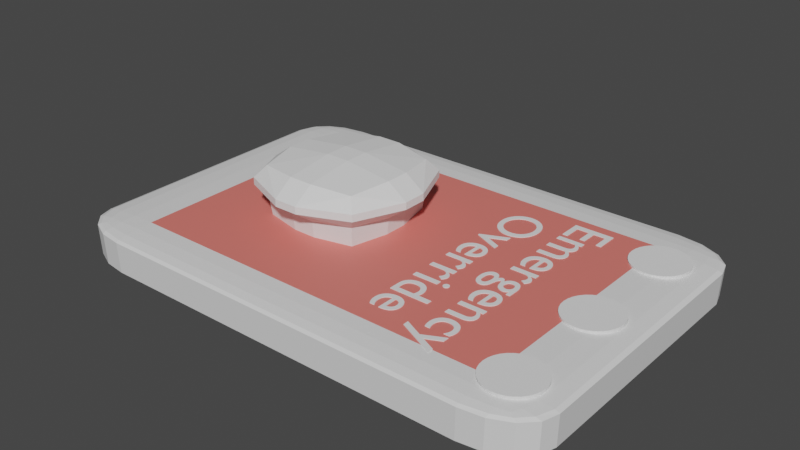 # Source: ButtonThing.blend  (saved by Blender 3.5.10; exported with 4.5.12 LTS)
import bpy
from mathutils import Matrix  # noqa: F401  (used for matrix-valued properties, if any)

bpy.ops.wm.read_factory_settings(use_empty=True)
scene = bpy.context.scene
scene.name = 'Scene'

# ---- collections
col_collection = bpy.data.collections.new('Collection'); scene.collection.children.link(col_collection)

# ---- materials (node trees are filled in below, after node groups)
mat_material_001 = bpy.data.materials.new('Material.001')
mat_material_001.use_transparent_shadow = False
mat_material_002 = bpy.data.materials.new('Material.002')
mat_material_002.use_transparent_shadow = False

# ---- material node trees
mat_material_001.use_nodes = True; mat_material_001.node_tree.nodes.clear()
_N = mat_material_001.node_tree.nodes; _L = mat_material_001.node_tree.links
n0 = _N.new('ShaderNodeBsdfPrincipled'); n0.name = 'Principled BSDF'; n0.location = (10, 300)
n0.distribution = 'GGX'
n0.subsurface_method = 'RANDOM_WALK_SKIN'
n0.inputs[3].default_value = 1.45
n0.inputs[27].default_value = (0.0, 0.0, 0.0, 1.0)
n0.inputs[28].default_value = 1.0
n1 = _N.new('ShaderNodeOutputMaterial'); n1.name = 'Material Output'; n1.location = (300, 300)
_L.new(n0.outputs[0], n1.inputs[0])
n1.is_active_output = True
mat_material_002.use_nodes = True; mat_material_002.node_tree.nodes.clear()
_N = mat_material_002.node_tree.nodes; _L = mat_material_002.node_tree.links
n0 = _N.new('ShaderNodeBsdfPrincipled'); n0.name = 'Principled BSDF'; n0.location = (10, 300)
n0.distribution = 'GGX'
n0.subsurface_method = 'RANDOM_WALK_SKIN'
n0.inputs[0].default_value = (0.8, 0.1859, 0.1577, 1.0)
n0.inputs[3].default_value = 1.45
n0.inputs[27].default_value = (0.0, 0.0, 0.0, 1.0)
n0.inputs[28].default_value = 1.0
n1 = _N.new('ShaderNodeOutputMaterial'); n1.name = 'Material Output'; n1.location = (300, 300)
_L.new(n0.outputs[0], n1.inputs[0])
n1.is_active_output = True

# ---- world
world_world = bpy.data.worlds.new('World'); scene.world = world_world
world_world.use_nodes = True; world_world.node_tree.nodes.clear()
_N = world_world.node_tree.nodes; _L = world_world.node_tree.links
n0 = _N.new('ShaderNodeOutputWorld'); n0.name = 'World Output'; n0.location = (300, 300)
n1 = _N.new('ShaderNodeBackground'); n1.name = 'Background'; n1.location = (10, 300)
n1.inputs[0].default_value = (0.05088, 0.05088, 0.05088, 1.0)
_L.new(n1.outputs[0], n0.inputs[0])
n0.is_active_output = True
world_world.color = (0.05088, 0.05088, 0.05088)
world_world.use_sun_shadow = False
world_world.sun_shadow_jitter_overblur = 0.0

# ---- meshes
me_cube_001 = bpy.data.meshes.new('Cube.001')
me_cube_001.from_pydata([(-0.15, -1.0, -0.15), (-1.0, -0.15, -0.15), (-0.15, -0.751, -0.751), (-0.6407, -0.6407, -0.6407), (-0.751, -0.751, -0.15), (-0.751, -0.15, -0.751), (-0.15, -1.0, 0.15), (-0.15, -0.15, 1.0), (-1.0, -0.15, 0.15), (-0.15, -0.751, 0.751), (-0.6407, -0.6407, 0.6407), (-0.751, -0.15, 0.751), (-0.751, -0.751, 0.15), (-1.0, 0.15, -0.15), (-0.15, 1.0, -0.15), (-0.751, 0.15, -0.751), (-0.6407, 0.6407, -0.6407), (-0.751, 0.751, -0.15), (-0.15, 0.751, -0.751), (-0.15, 0.15, 1.0), (-0.15, 1.0, 0.15), (-1.0, 0.15, 0.15), (-0.15, 0.751, 0.751), (-0.6407, 0.6407, 0.6407), (-0.751, 0.751, 0.15), (-0.751, 0.15, 0.751), (1.0, -0.15, -0.15), (0.15, -1.0, -0.15), (0.751, -0.15, -0.751), (0.6407, -0.6407, -0.6407), (0.751, -0.751, -0.15), (0.15, -0.751, -0.751), (0.15, -0.15, 1.0), (0.15, -1.0, 0.15), (1.0, -0.15, 0.15), (0.15, -0.751, 0.751), (0.6407, -0.6407, 0.6407), (0.751, -0.751, 0.15), (0.751, -0.15, 0.751), (0.15, 1.0, -0.15), (1.0, 0.15, -0.15), (0.15, 0.751, -0.751), (0.6407, 0.6407, -0.6407), (0.751, 0.751, -0.15), (0.751, 0.15, -0.751), (0.15, 0.15, 1.0), (1.0, 0.15, 0.15), (0.15, 1.0, 0.15), (0.751, 0.15, 0.751), (0.6407, 0.6407, 0.6407), (0.751, 0.751, 0.15), (0.15, 0.751, 0.751), (-0.7005, -0.1399, -2.099), (-0.1399, -0.7005, -2.099), (-0.5976, -0.5976, -1.996), (-0.1399, 0.7005, -2.099), (-0.7005, 0.1399, -2.099), (-0.5976, 0.5976, -1.996), (0.1399, -0.7005, -2.099), (0.7005, -0.1399, -2.099), (0.5976, -0.5976, -1.996), (0.7005, 0.1399, -2.099), (0.1399, 0.7005, -2.099), (0.5976, 0.5976, -1.996)], [], [(27, 33, 6, 0), (40, 46, 34, 26), (45, 19, 7, 32), (1, 8, 21, 13), (14, 20, 47, 39), (18, 41, 62, 55), (0, 4, 3, 2), (1, 5, 3, 4), (6, 9, 10, 12), (7, 11, 10, 9), (8, 12, 10, 11), (15, 16, 57, 56), (13, 17, 16, 15), (14, 18, 16, 17), (19, 22, 23, 25), (20, 24, 23, 22), (21, 25, 23, 24), (3, 5, 52, 54), (26, 30, 29, 28), (27, 31, 29, 30), (32, 35, 36, 38), (33, 37, 36, 35), (34, 38, 36, 37), (42, 44, 61, 63), (39, 43, 42, 41), (40, 44, 42, 43), (45, 48, 49, 51), (46, 50, 49, 48), (47, 51, 49, 50), (44, 28, 59, 61), (15, 5, 1, 13), (0, 6, 12, 4), (4, 12, 8, 1), (7, 19, 25, 11), (11, 25, 21, 8), (20, 14, 17, 24), (24, 17, 13, 21), (2, 3, 54, 53), (41, 18, 14, 39), (19, 45, 51, 22), (22, 51, 47, 20), (46, 40, 43, 50), (50, 43, 39, 47), (29, 31, 58, 60), (28, 44, 40, 26), (45, 32, 38, 48), (48, 38, 34, 46), (33, 27, 30, 37), (37, 30, 26, 34), (5, 15, 56, 52), (2, 31, 27, 0), (32, 7, 9, 35), (35, 9, 6, 33), (41, 42, 63, 62), (59, 60, 58, 53, 54, 52, 56, 57, 55, 62, 63, 61), (16, 18, 55, 57), (28, 29, 60, 59), (31, 2, 53, 58)])
_uv = me_cube_001.uv_layers.new(name='UVMap')
_uv.uv.foreach_set('vector', [0.4812, 0.8562, 0.5188, 0.8562, 0.5187, 0.8937, 0.4812, 0.8937, 0.4812, 0.6062, 0.5188, 0.6062, 0.5187, 0.6437, 0.4812, 0.6437, 0.7312, 0.6062, 0.7687, 0.6062, 0.7687, 0.6437, 0.7312, 0.6437, 0.4812, 0.1062, 0.5188, 0.1062, 0.5187, 0.1438, 0.4812, 0.1438, 0.4812, 0.3562, 0.5188, 0.3562, 0.5187, 0.3938, 0.4812, 0.3937, 0.375, 0.3562, 0.375, 0.3938, 0.375, 0.3938, 0.375, 0.3562, 0.4812, 0.8937, 0.4812, 1.0, 0.4199, 1.0, 0.375, 0.8938, 0.4812, 0.1062, 0.375, 0.1062, 0.375, 0.04491, 0.4812, 0.0, 0.5187, 0.8937, 0.625, 0.8938, 0.625, 0.9551, 0.5188, 1.0, 0.7687, 0.6437, 0.875, 0.6438, 0.875, 0.7051, 0.7688, 0.75, 0.5188, 0.1062, 0.5188, 0.0, 0.5801, 0.0, 0.625, 0.1062, 0.375, 0.1438, 0.4199, 0.25, 0.4199, 0.25, 0.375, 0.1438, 0.4812, 0.1438, 0.4812, 0.25, 0.4199, 0.25, 0.375, 0.1438, 0.4812, 0.3562, 0.375, 0.3562, 0.375, 0.2949, 0.4812, 0.25, 0.7687, 0.6062, 0.7688, 0.5, 0.8301, 0.5, 0.875, 0.6062, 0.5188, 0.3562, 0.5188, 0.25, 0.5801, 0.25, 0.625, 0.3562, 0.5187, 0.1438, 0.625, 0.1438, 0.625, 0.2051, 0.5188, 0.25, 0.375, 0.04491, 0.375, 0.1062, 0.375, 0.1062, 0.375, 0.04491, 0.4812, 0.6437, 0.4812, 0.75, 0.39, 0.75, 0.375, 0.6438, 0.4812, 0.8562, 0.375, 0.8562, 0.39, 0.75, 0.4812, 0.75, 0.7312, 0.6437, 0.7312, 0.75, 0.625, 0.735, 0.625, 0.6438, 0.5188, 0.8562, 0.5188, 0.75, 0.625, 0.735, 0.625, 0.8562, 0.5187, 0.6437, 0.625, 0.6438, 0.625, 0.735, 0.5188, 0.75, 0.375, 0.515, 0.375, 0.6062, 0.375, 0.6062, 0.375, 0.515, 0.4812, 0.3937, 0.4812, 0.5, 0.375, 0.515, 0.375, 0.3938, 0.4812, 0.6062, 0.375, 0.6062, 0.375, 0.515, 0.4812, 0.5, 0.7312, 0.6062, 0.625, 0.6062, 0.61, 0.5, 0.7312, 0.5, 0.5188, 0.6062, 0.5188, 0.5, 0.61, 0.5, 0.625, 0.6062, 0.5187, 0.3938, 0.625, 0.3938, 0.61, 0.5, 0.5188, 0.5, 0.375, 0.6062, 0.375, 0.6438, 0.375, 0.6438, 0.375, 0.6062, 0.375, 0.1438, 0.375, 0.1062, 0.4812, 0.1062, 0.4812, 0.1438, 0.4812, 0.8937, 0.5187, 0.8937, 0.5188, 1.0, 0.4812, 1.0, 0.4812, 0.0, 0.5188, 0.0, 0.5188, 0.1062, 0.4812, 0.1062, 0.7687, 0.6437, 0.7687, 0.6062, 0.875, 0.6062, 0.875, 0.6438, 0.625, 0.1062, 0.625, 0.1438, 0.5187, 0.1438, 0.5188, 0.1062, 0.5188, 0.3562, 0.4812, 0.3562, 0.4812, 0.25, 0.5188, 0.25, 0.5188, 0.25, 0.4812, 0.25, 0.4812, 0.1438, 0.5187, 0.1438, 0.375, 0.8938, 0.4199, 1.0, 0.4199, 1.0, 0.375, 0.8938, 0.375, 0.3938, 0.375, 0.3562, 0.4812, 0.3562, 0.4812, 0.3937, 0.7687, 0.6062, 0.7312, 0.6062, 0.7312, 0.5, 0.7688, 0.5, 0.625, 0.3562, 0.625, 0.3938, 0.5187, 0.3938, 0.5188, 0.3562, 0.5188, 0.6062, 0.4812, 0.6062, 0.4812, 0.5, 0.5188, 0.5, 0.5188, 0.5, 0.4812, 0.5, 0.4812, 0.3937, 0.5187, 0.3938, 0.39, 0.75, 0.375, 0.8562, 0.375, 0.8562, 0.39, 0.75, 0.375, 0.6438, 0.375, 0.6062, 0.4812, 0.6062, 0.4812, 0.6437, 0.7312, 0.6062, 0.7312, 0.6437, 0.625, 0.6438, 0.625, 0.6062, 0.625, 0.6062, 0.625, 0.6438, 0.5187, 0.6437, 0.5188, 0.6062, 0.5188, 0.8562, 0.4812, 0.8562, 0.4812, 0.75, 0.5188, 0.75, 0.5188, 0.75, 0.4812, 0.75, 0.4812, 0.6437, 0.5187, 0.6437, 0.375, 0.1062, 0.375, 0.1438, 0.375, 0.1438, 0.375, 0.1062, 0.375, 0.8938, 0.375, 0.8562, 0.4812, 0.8562, 0.4812, 0.8937, 0.7312, 0.6437, 0.7687, 0.6437, 0.7688, 0.75, 0.7312, 0.75, 0.625, 0.8562, 0.625, 0.8938, 0.5187, 0.8937, 0.5188, 0.8562, 0.375, 0.3938, 0.375, 0.515, 0.375, 0.515, 0.375, 0.3938, 0.375, 0.6438, 0.39, 0.75, 0.2688, 0.75, 0.2312, 0.75, 0.1699, 0.75, 0.125, 0.6438, 0.125, 0.6062, 0.125, 0.5449, 0.2312, 0.5, 0.2688, 0.5, 0.375, 0.515, 0.375, 0.6062, 0.375, 0.2949, 0.375, 0.3562, 0.375, 0.3562, 0.375, 0.2949, 0.375, 0.6438, 0.39, 0.75, 0.39, 0.75, 0.375, 0.6438, 0.375, 0.8562, 0.375, 0.8938, 0.375, 0.8938, 0.375, 0.8562])
me_cube_001.update()
me_cube_002 = bpy.data.meshes.new('Cube.002')
me_cube_002.from_pydata([(-0.76, -0.76, -1.0), (-0.7592, -0.9992, -0.76), (-0.9992, -0.7592, -0.76), (-0.7599, -0.8518, -0.9817), (-0.7598, -0.9295, -0.9297), (-0.8518, -0.7599, -0.9817), (-0.854, -0.854, -0.9597), (-0.8491, -0.9172, -0.9175), (-0.8982, -0.8982, -0.8986), (-0.8511, -0.981, -0.76), (-0.9289, -0.9289, -0.76), (-0.7595, -0.9813, -0.8518), (-0.8537, -0.9592, -0.8541), (-0.917, -0.917, -0.8494), (-0.9813, -0.7595, -0.8518), (-0.9295, -0.7598, -0.9297), (-0.981, -0.8511, -0.76), (-0.9592, -0.8537, -0.8541), (-0.9172, -0.8491, -0.9175), (-0.7545, -0.9945, 0.76), (-0.7537, -0.7537, 1.0), (-0.9945, -0.7545, 0.76), (-0.7542, -0.9759, 0.8518), (-0.7539, -0.9236, 0.9297), (-0.8463, -0.9762, 0.76), (-0.8483, -0.9538, 0.8541), (-0.8433, -0.9115, 0.9175), (-0.8926, -0.8926, 0.8986), (-0.8456, -0.7538, 0.9817), (-0.9236, -0.7539, 0.9297), (-0.7538, -0.8456, 0.9817), (-0.848, -0.848, 0.9597), (-0.9115, -0.8433, 0.9175), (-0.9762, -0.8463, 0.76), (-0.9242, -0.9242, 0.76), (-0.9759, -0.7542, 0.8518), (-0.9538, -0.8483, 0.8541), (-0.9117, -0.9117, 0.8494), (-0.76, 0.76, -1.0), (-0.9992, 0.7592, -0.76), (-0.7592, 0.9992, -0.76), (-0.8518, 0.7599, -0.9817), (-0.9295, 0.7598, -0.9297), (-0.7599, 0.8518, -0.9817), (-0.854, 0.854, -0.9597), (-0.9172, 0.8491, -0.9175), (-0.8982, 0.8982, -0.8986), (-0.981, 0.8511, -0.76), (-0.9289, 0.9289, -0.76), (-0.9813, 0.7595, -0.8518), (-0.9592, 0.8537, -0.8541), (-0.917, 0.917, -0.8494), (-0.7595, 0.9813, -0.8518), (-0.7598, 0.9295, -0.9297), (-0.8511, 0.981, -0.76), (-0.8537, 0.9592, -0.8541), (-0.8491, 0.9172, -0.9175), (-0.7537, 0.7537, 1.0), (-0.7545, 0.9945, 0.76), (-0.9945, 0.7545, 0.76), (-0.7538, 0.8456, 0.9817), (-0.7539, 0.9236, 0.9297), (-0.8456, 0.7538, 0.9817), (-0.848, 0.848, 0.9597), (-0.8433, 0.9115, 0.9175), (-0.8926, 0.8926, 0.8986), (-0.8463, 0.9762, 0.76), (-0.9242, 0.9242, 0.76), (-0.7542, 0.9759, 0.8518), (-0.8483, 0.9538, 0.8541), (-0.9117, 0.9117, 0.8494), (-0.9759, 0.7542, 0.8518), (-0.9236, 0.7539, 0.9297), (-0.9762, 0.8463, 0.76), (-0.9538, 0.8483, 0.8541), (-0.9115, 0.8433, 0.9175), (0.76, -0.76, -1.0), (0.9992, -0.7592, -0.76), (0.7592, -0.9992, -0.76), (0.8518, -0.7599, -0.9817), (0.9295, -0.7598, -0.9297), (0.7599, -0.8518, -0.9817), (0.854, -0.854, -0.9597), (0.9172, -0.8491, -0.9175), (0.8982, -0.8982, -0.8986), (0.981, -0.8511, -0.76), (0.9289, -0.9289, -0.76), (0.9813, -0.7595, -0.8518), (0.9592, -0.8537, -0.8541), (0.917, -0.917, -0.8494), (0.7595, -0.9813, -0.8518), (0.7598, -0.9295, -0.9297), (0.8511, -0.981, -0.76), (0.8537, -0.9592, -0.8541), (0.8491, -0.9172, -0.9175), (0.7537, -0.7537, 1.0), (0.7545, -0.9945, 0.76), (0.9945, -0.7545, 0.76), (0.7538, -0.8456, 0.9817), (0.7539, -0.9236, 0.9297), (0.8456, -0.7538, 0.9817), (0.848, -0.848, 0.9597), (0.8433, -0.9115, 0.9175), (0.8926, -0.8926, 0.8986), (0.8463, -0.9762, 0.76), (0.9242, -0.9242, 0.76), (0.7542, -0.9759, 0.8518), (0.8483, -0.9538, 0.8541), (0.9117, -0.9117, 0.8494), (0.9759, -0.7542, 0.8518), (0.9236, -0.7539, 0.9297), (0.9762, -0.8463, 0.76), (0.9538, -0.8483, 0.8541), (0.9115, -0.8433, 0.9175), (0.76, 0.76, -1.0), (0.7592, 0.9992, -0.76), (0.9992, 0.7592, -0.76), (0.7599, 0.8518, -0.9817), (0.7598, 0.9295, -0.9297), (0.8518, 0.7599, -0.9817), (0.854, 0.854, -0.9597), (0.8491, 0.9172, -0.9175), (0.8982, 0.8982, -0.8986), (0.8511, 0.981, -0.76), (0.9289, 0.9289, -0.76), (0.7595, 0.9813, -0.8518), (0.8537, 0.9592, -0.8541), (0.917, 0.917, -0.8494), (0.9813, 0.7595, -0.8518), (0.9295, 0.7598, -0.9297), (0.981, 0.8511, -0.76), (0.9592, 0.8537, -0.8541), (0.9172, 0.8491, -0.9175), (0.7537, 0.7537, 1.0), (0.9945, 0.7545, 0.76), (0.7545, 0.9945, 0.76), (0.8456, 0.7538, 0.9817), (0.9236, 0.7539, 0.9297), (0.7538, 0.8456, 0.9817), (0.848, 0.848, 0.9597), (0.9115, 0.8433, 0.9175), (0.8926, 0.8926, 0.8986), (0.9762, 0.8463, 0.76), (0.9242, 0.9242, 0.76), (0.9759, 0.7542, 0.8518), (0.9538, 0.8483, 0.8541), (0.9117, 0.9117, 0.8494), (0.7542, 0.9759, 0.8518), (0.7539, 0.9236, 0.9297), (0.8463, 0.9762, 0.76), (0.8483, 0.9538, 0.8541), (0.8433, 0.9115, 0.9175), (-0.76, 0.0, -1.0), (0.0, 0.76, -1.0), (0.76, 0.0, -1.0), (0.0, -0.76, -1.0), (0.0, 0.0, -1.0), (-0.76, -0.38, -1.0), (-0.38, 0.76, -1.0), (0.76, 0.38, -1.0), (0.38, -0.76, -1.0), (-0.76, 0.38, -1.0), (0.38, 0.76, -1.0), (0.76, -0.38, -1.0), (-0.38, -0.76, -1.0), (0.0, -0.38, -1.0), (0.0, 0.38, -1.0), (-0.38, 0.0, -1.0), (0.38, 0.0, -1.0), (0.38, 0.38, -1.0), (-0.38, 0.38, -1.0), (-0.38, -0.38, -1.0), (0.38, -0.38, -1.0)], [], [(78, 96, 19, 1), (116, 134, 97, 77), (133, 57, 20, 95), (2, 21, 59, 39), (40, 58, 135, 115), (0, 3, 6, 5), (3, 4, 7, 6), (5, 6, 18, 15), (6, 7, 8, 18), (1, 9, 12, 11), (9, 10, 13, 12), (11, 12, 7, 4), (12, 13, 8, 7), (2, 14, 17, 16), (14, 15, 18, 17), (16, 17, 13, 10), (17, 18, 8, 13), (19, 22, 25, 24), (22, 23, 26, 25), (24, 25, 37, 34), (25, 26, 27, 37), (20, 28, 31, 30), (28, 29, 32, 31), (30, 31, 26, 23), (31, 32, 27, 26), (21, 33, 36, 35), (33, 34, 37, 36), (35, 36, 32, 29), (36, 37, 27, 32), (38, 41, 44, 43), (41, 42, 45, 44), (43, 44, 56, 53), (44, 45, 46, 56), (39, 47, 50, 49), (47, 48, 51, 50), (49, 50, 45, 42), (50, 51, 46, 45), (40, 52, 55, 54), (52, 53, 56, 55), (54, 55, 51, 48), (55, 56, 46, 51), (57, 60, 63, 62), (60, 61, 64, 63), (62, 63, 75, 72), (63, 64, 65, 75), (58, 66, 69, 68), (66, 67, 70, 69), (68, 69, 64, 61), (69, 70, 65, 64), (59, 71, 74, 73), (71, 72, 75, 74), (73, 74, 70, 67), (74, 75, 65, 70), (76, 79, 82, 81), (79, 80, 83, 82), (81, 82, 94, 91), (82, 83, 84, 94), (77, 85, 88, 87), (85, 86, 89, 88), (87, 88, 83, 80), (88, 89, 84, 83), (78, 90, 93, 92), (90, 91, 94, 93), (92, 93, 89, 86), (93, 94, 84, 89), (95, 98, 101, 100), (98, 99, 102, 101), (100, 101, 113, 110), (101, 102, 103, 113), (96, 104, 107, 106), (104, 105, 108, 107), (106, 107, 102, 99), (107, 108, 103, 102), (97, 109, 112, 111), (109, 110, 113, 112), (111, 112, 108, 105), (112, 113, 103, 108), (114, 117, 120, 119), (117, 118, 121, 120), (119, 120, 132, 129), (120, 121, 122, 132), (115, 123, 126, 125), (123, 124, 127, 126), (125, 126, 121, 118), (126, 127, 122, 121), (116, 128, 131, 130), (128, 129, 132, 131), (130, 131, 127, 124), (131, 132, 122, 127), (133, 136, 139, 138), (136, 137, 140, 139), (138, 139, 151, 148), (139, 140, 141, 151), (134, 142, 145, 144), (142, 143, 146, 145), (144, 145, 140, 137), (145, 146, 141, 140), (135, 147, 150, 149), (147, 148, 151, 150), (149, 150, 146, 143), (150, 151, 141, 146), (38, 161, 152, 157, 0, 5, 41), (41, 5, 15, 42), (42, 15, 14, 49), (49, 14, 2, 39), (1, 19, 24, 9), (9, 24, 34, 10), (10, 34, 33, 16), (16, 33, 21, 2), (20, 57, 62, 28), (28, 62, 72, 29), (29, 72, 71, 35), (35, 71, 59, 21), (58, 40, 54, 66), (66, 54, 48, 67), (67, 48, 47, 73), (73, 47, 39, 59), (114, 162, 153, 158, 38, 43, 117), (117, 43, 53, 118), (118, 53, 52, 125), (125, 52, 40, 115), (57, 133, 138, 60), (60, 138, 148, 61), (61, 148, 147, 68), (68, 147, 135, 58), (134, 116, 130, 142), (142, 130, 124, 143), (143, 124, 123, 149), (149, 123, 115, 135), (76, 163, 154, 159, 114, 119, 79), (79, 119, 129, 80), (80, 129, 128, 87), (87, 128, 116, 77), (133, 95, 100, 136), (136, 100, 110, 137), (137, 110, 109, 144), (144, 109, 97, 134), (96, 78, 92, 104), (104, 92, 86, 105), (105, 86, 85, 111), (111, 85, 77, 97), (0, 164, 155, 160, 76, 81, 3), (3, 81, 91, 4), (4, 91, 90, 11), (11, 90, 78, 1), (95, 20, 30, 98), (98, 30, 23, 99), (99, 23, 22, 106), (106, 22, 19, 96), (172, 163, 76, 160), (171, 165, 155, 164), (170, 166, 156, 167), (169, 159, 154, 168), (166, 169, 168, 156), (153, 162, 169, 166), (162, 114, 159, 169), (161, 170, 167, 152), (38, 158, 170, 161), (158, 153, 166, 170), (157, 171, 164, 0), (152, 167, 171, 157), (167, 156, 165, 171), (165, 172, 160, 155), (156, 168, 172, 165), (168, 154, 163, 172)])
me_cube_002.polygons.foreach_set('material_index', [0, 0, 0, 0, 0, 0, 0, 0, 0, 0, 0, 0, 0, 0, 0, 0, 0, 0, 0, 0, 0, 0, 0, 0, 0, 0, 0, 0, 0, 0, 0, 0, 0, 0, 0, 0, 0, 0, 0, 0, 0, 0, 0, 0, 0, 0, 0, 0, 0, 0, 0, 0, 0, 0, 0, 0, 0, 0, 0, 0, 0, 0, 0, 0, 0, 0, 0, 0, 0, 0, 0, 0, 0, 0, 0, 0, 0, 0, 0, 0, 0, 0, 0, 0, 0, 0, 0, 0, 0, 0, 0, 0, 0, 0, 0, 0, 0, 0, 0, 0, 0, 0, 0, 0, 0, 0, 0, 0, 0, 0, 0, 0, 0, 0, 0, 0, 0, 0, 0, 0, 0, 0, 0, 0, 0, 0, 0, 0, 0, 0, 0, 0, 0, 0, 0, 0, 0, 0, 0, 0, 0, 0, 0, 0, 0, 0, 0, 0, 0, 1, 1, 1, 1, 1, 1, 1, 1, 1, 1, 1, 1, 1, 1, 1, 1])
_uv = me_cube_002.uv_layers.new(name='UVMap')
_uv.uv.foreach_set('vector', [0.405, 0.78, 0.595, 0.7801, 0.595, 0.9699, 0.405, 0.97, 0.405, 0.53, 0.595, 0.5301, 0.595, 0.7199, 0.405, 0.72, 0.6552, 0.5302, 0.8448, 0.5302, 0.8448, 0.7198, 0.6552, 0.7198, 0.405, 0.03004, 0.595, 0.03015, 0.595, 0.2199, 0.405, 0.22, 0.405, 0.28, 0.595, 0.2801, 0.595, 0.4699, 0.405, 0.47, 0.155, 0.72, 0.155, 0.7315, 0.1432, 0.7318, 0.1435, 0.72, 0.155, 0.7315, 0.155, 0.75, 0.1439, 0.75, 0.1432, 0.7318, 0.1435, 0.72, 0.1432, 0.7318, 0.125, 0.7311, 0.125, 0.72, 0.1432, 0.7318, 0.1439, 0.75, 0.1377, 0.75, 0.125, 0.7311, 0.405, 0.97, 0.405, 0.9815, 0.3932, 0.9817, 0.3935, 0.97, 0.405, 0.9815, 0.4051, 1.0, 0.3939, 1.0, 0.3932, 0.9817, 0.3935, 0.97, 0.3932, 0.9817, 0.375, 0.9811, 0.375, 0.97, 0.3932, 0.9817, 0.3939, 1.0, 0.3878, 1.0, 0.375, 0.9811, 0.405, 0.03004, 0.3935, 0.03003, 0.3932, 0.01825, 0.405, 0.01855, 0.3935, 0.03003, 0.375, 0.03003, 0.375, 0.01886, 0.3932, 0.01825, 0.405, 0.01855, 0.3932, 0.01825, 0.3939, 0.0, 0.4051, 0.0, 0.3932, 0.01825, 0.375, 0.01886, 0.375, 0.01272, 0.3939, 0.0, 0.595, 0.9699, 0.6065, 0.9698, 0.6068, 0.9817, 0.595, 0.9814, 0.6065, 0.9698, 0.625, 0.9698, 0.625, 0.9811, 0.6068, 0.9817, 0.595, 0.9814, 0.6068, 0.9817, 0.6062, 1.0, 0.5951, 1.0, 0.6068, 0.9817, 0.625, 0.9811, 0.625, 0.9873, 0.6062, 1.0, 0.8448, 0.7198, 0.8564, 0.7198, 0.8567, 0.7317, 0.8448, 0.7314, 0.8564, 0.7198, 0.875, 0.7198, 0.875, 0.7311, 0.8567, 0.7317, 0.8448, 0.7314, 0.8567, 0.7317, 0.8561, 0.75, 0.8448, 0.75, 0.8567, 0.7317, 0.875, 0.7311, 0.875, 0.7373, 0.8561, 0.75, 0.595, 0.03015, 0.595, 0.01861, 0.6068, 0.01832, 0.6065, 0.03016, 0.595, 0.01861, 0.5951, 0.0, 0.6062, 0.0, 0.6068, 0.01832, 0.6065, 0.03016, 0.6068, 0.01832, 0.625, 0.01892, 0.625, 0.03016, 0.6068, 0.01832, 0.6062, 0.0, 0.6124, 0.0, 0.625, 0.01892, 0.155, 0.53, 0.1435, 0.53, 0.1432, 0.5182, 0.155, 0.5185, 0.1435, 0.53, 0.125, 0.53, 0.125, 0.5189, 0.1432, 0.5182, 0.155, 0.5185, 0.1432, 0.5182, 0.1439, 0.5, 0.155, 0.5, 0.1432, 0.5182, 0.125, 0.5189, 0.125, 0.5127, 0.1439, 0.5, 0.405, 0.22, 0.405, 0.2315, 0.3932, 0.2317, 0.3935, 0.22, 0.405, 0.2315, 0.4051, 0.25, 0.3939, 0.25, 0.3932, 0.2317, 0.3935, 0.22, 0.3932, 0.2317, 0.375, 0.2311, 0.375, 0.22, 0.3932, 0.2317, 0.3939, 0.25, 0.3878, 0.25, 0.375, 0.2311, 0.405, 0.28, 0.3935, 0.28, 0.3932, 0.2683, 0.405, 0.2685, 0.3935, 0.28, 0.375, 0.28, 0.375, 0.2689, 0.3932, 0.2683, 0.405, 0.2685, 0.3932, 0.2683, 0.3939, 0.25, 0.4051, 0.25, 0.3932, 0.2683, 0.375, 0.2689, 0.375, 0.2627, 0.3939, 0.25, 0.8448, 0.5302, 0.8448, 0.5186, 0.8567, 0.5183, 0.8564, 0.5302, 0.8448, 0.5186, 0.8448, 0.5, 0.8561, 0.5, 0.8567, 0.5183, 0.8564, 0.5302, 0.8567, 0.5183, 0.875, 0.5189, 0.875, 0.5302, 0.8567, 0.5183, 0.8561, 0.5, 0.8623, 0.5, 0.875, 0.5189, 0.595, 0.2801, 0.595, 0.2686, 0.6068, 0.2683, 0.6065, 0.2802, 0.595, 0.2686, 0.5951, 0.25, 0.6062, 0.25, 0.6068, 0.2683, 0.6065, 0.2802, 0.6068, 0.2683, 0.625, 0.2689, 0.625, 0.2802, 0.6068, 0.2683, 0.6062, 0.25, 0.6124, 0.25, 0.625, 0.2689, 0.595, 0.2199, 0.6065, 0.2198, 0.6068, 0.2317, 0.595, 0.2314, 0.6065, 0.2198, 0.625, 0.2198, 0.625, 0.2311, 0.6068, 0.2317, 0.595, 0.2314, 0.6068, 0.2317, 0.6062, 0.25, 0.5951, 0.25, 0.6068, 0.2317, 0.625, 0.2311, 0.625, 0.2373, 0.6062, 0.25, 0.345, 0.72, 0.3565, 0.72, 0.3568, 0.7318, 0.345, 0.7315, 0.3565, 0.72, 0.375, 0.72, 0.375, 0.7311, 0.3568, 0.7318, 0.345, 0.7315, 0.3568, 0.7318, 0.3561, 0.75, 0.345, 0.75, 0.3568, 0.7318, 0.375, 0.7311, 0.3793, 0.75, 0.3561, 0.75, 0.405, 0.72, 0.405, 0.7315, 0.3932, 0.7317, 0.3935, 0.72, 0.405, 0.7315, 0.4051, 0.75, 0.3939, 0.75, 0.3932, 0.7317, 0.3935, 0.72, 0.3932, 0.7317, 0.375, 0.7311, 0.375, 0.72, 0.3932, 0.7317, 0.3939, 0.75, 0.3793, 0.75, 0.375, 0.7311, 0.405, 0.78, 0.3935, 0.78, 0.3932, 0.7683, 0.405, 0.7685, 0.3935, 0.78, 0.375, 0.78, 0.375, 0.7689, 0.3932, 0.7683, 0.405, 0.7685, 0.3932, 0.7683, 0.3939, 0.75, 0.4051, 0.75, 0.3932, 0.7683, 0.375, 0.7689, 0.3793, 0.75, 0.3939, 0.75, 0.6552, 0.7198, 0.6552, 0.7314, 0.6433, 0.7317, 0.6436, 0.7198, 0.6552, 0.7314, 0.6552, 0.75, 0.6439, 0.75, 0.6433, 0.7317, 0.6436, 0.7198, 0.6433, 0.7317, 0.625, 0.7311, 0.625, 0.7198, 0.6433, 0.7317, 0.6439, 0.75, 0.625, 0.7458, 0.625, 0.7311, 0.595, 0.7801, 0.595, 0.7686, 0.6068, 0.7683, 0.6065, 0.7802, 0.595, 0.7686, 0.5951, 0.75, 0.6062, 0.75, 0.6068, 0.7683, 0.6065, 0.7802, 0.6068, 0.7683, 0.625, 0.7689, 0.625, 0.7802, 0.6068, 0.7683, 0.6062, 0.75, 0.625, 0.7458, 0.625, 0.7689, 0.595, 0.7199, 0.6065, 0.7198, 0.6068, 0.7317, 0.595, 0.7314, 0.6065, 0.7198, 0.625, 0.7198, 0.625, 0.7311, 0.6068, 0.7317, 0.595, 0.7314, 0.6068, 0.7317, 0.6062, 0.75, 0.5951, 0.75, 0.6068, 0.7317, 0.625, 0.7311, 0.625, 0.7458, 0.6062, 0.75, 0.345, 0.53, 0.345, 0.5185, 0.3568, 0.5182, 0.3565, 0.53, 0.345, 0.5185, 0.345, 0.5, 0.3561, 0.5, 0.3568, 0.5182, 0.3565, 0.53, 0.3568, 0.5182, 0.375, 0.5189, 0.375, 0.53, 0.3568, 0.5182, 0.3561, 0.5, 0.375, 0.5042, 0.375, 0.5189, 0.405, 0.47, 0.405, 0.4815, 0.3932, 0.4817, 0.3935, 0.47, 0.405, 0.4815, 0.4051, 0.5, 0.3939, 0.5, 0.3932, 0.4817, 0.3935, 0.47, 0.3932, 0.4817, 0.375, 0.4811, 0.375, 0.47, 0.3932, 0.4817, 0.3939, 0.5, 0.375, 0.5042, 0.375, 0.4811, 0.405, 0.53, 0.3935, 0.53, 0.3932, 0.5183, 0.405, 0.5185, 0.3935, 0.53, 0.375, 0.53, 0.375, 0.5189, 0.3932, 0.5183, 0.405, 0.5185, 0.3932, 0.5183, 0.3939, 0.5, 0.4051, 0.5, 0.3932, 0.5183, 0.375, 0.5189, 0.375, 0.5042, 0.3939, 0.5, 0.6552, 0.5302, 0.6436, 0.5302, 0.6433, 0.5183, 0.6552, 0.5186, 0.6436, 0.5302, 0.625, 0.5302, 0.625, 0.5189, 0.6433, 0.5183, 0.6552, 0.5186, 0.6433, 0.5183, 0.6439, 0.5, 0.6552, 0.5, 0.6433, 0.5183, 0.625, 0.5189, 0.6208, 0.5, 0.6439, 0.5, 0.595, 0.5301, 0.595, 0.5186, 0.6068, 0.5183, 0.6065, 0.5302, 0.595, 0.5186, 0.5951, 0.5, 0.6062, 0.5, 0.6068, 0.5183, 0.6065, 0.5302, 0.6068, 0.5183, 0.625, 0.5189, 0.625, 0.5302, 0.6068, 0.5183, 0.6062, 0.5, 0.6208, 0.5, 0.625, 0.5189, 0.595, 0.4699, 0.6065, 0.4698, 0.6068, 0.4817, 0.595, 0.4814, 0.6065, 0.4698, 0.625, 0.4698, 0.625, 0.4811, 0.6068, 0.4817, 0.595, 0.4814, 0.6068, 0.4817, 0.6062, 0.5, 0.5951, 0.5, 0.6068, 0.4817, 0.625, 0.4811, 0.6208, 0.5, 0.6062, 0.5, 0.155, 0.53, 0.155, 0.5775, 0.155, 0.625, 0.155, 0.6725, 0.155, 0.72, 0.1435, 0.72, 0.1435, 0.53, 0.1435, 0.53, 0.1435, 0.72, 0.125, 0.72, 0.125, 0.53, 0.375, 0.22, 0.375, 0.03003, 0.3935, 0.03003, 0.3935, 0.22, 0.3935, 0.22, 0.3935, 0.03003, 0.405, 0.03004, 0.405, 0.22, 0.405, 0.97, 0.595, 0.9699, 0.595, 0.9814, 0.405, 0.9815, 0.405, 0.9815, 0.595, 0.9814, 0.5951, 1.0, 0.4051, 1.0, 0.4051, 0.0, 0.5951, 0.0, 0.595, 0.01861, 0.405, 0.01855, 0.405, 0.01855, 0.595, 0.01861, 0.595, 0.03015, 0.405, 0.03004, 0.8448, 0.7198, 0.8448, 0.5302, 0.8564, 0.5302, 0.8564, 0.7198, 0.8564, 0.7198, 0.8564, 0.5302, 0.875, 0.5302, 0.875, 0.7198, 0.625, 0.03016, 0.625, 0.2198, 0.6065, 0.2198, 0.6065, 0.03016, 0.6065, 0.03016, 0.6065, 0.2198, 0.595, 0.2199, 0.595, 0.03015, 0.595, 0.2801, 0.405, 0.28, 0.405, 0.2685, 0.595, 0.2686, 0.595, 0.2686, 0.405, 0.2685, 0.4051, 0.25, 0.5951, 0.25, 0.5951, 0.25, 0.4051, 0.25, 0.405, 0.2315, 0.595, 0.2314, 0.595, 0.2314, 0.405, 0.2315, 0.405, 0.22, 0.595, 0.2199, 0.345, 0.53, 0.2975, 0.53, 0.25, 0.53, 0.2025, 0.53, 0.155, 0.53, 0.155, 0.5185, 0.345, 0.5185, 0.345, 0.5185, 0.155, 0.5185, 0.155, 0.5, 0.345, 0.5, 0.375, 0.47, 0.375, 0.28, 0.3935, 0.28, 0.3935, 0.47, 0.3935, 0.47, 0.3935, 0.28, 0.405, 0.28, 0.405, 0.47, 0.8448, 0.5302, 0.6552, 0.5302, 0.6552, 0.5186, 0.8448, 0.5186, 0.8448, 0.5186, 0.6552, 0.5186, 0.6552, 0.5, 0.8448, 0.5, 0.625, 0.2802, 0.625, 0.4698, 0.6065, 0.4698, 0.6065, 0.2802, 0.6065, 0.2802, 0.6065, 0.4698, 0.595, 0.4699, 0.595, 0.2801, 0.595, 0.5301, 0.405, 0.53, 0.405, 0.5185, 0.595, 0.5186, 0.595, 0.5186, 0.405, 0.5185, 0.4051, 0.5, 0.5951, 0.5, 0.5951, 0.5, 0.4051, 0.5, 0.405, 0.4815, 0.595, 0.4814, 0.595, 0.4814, 0.405, 0.4815, 0.405, 0.47, 0.595, 0.4699, 0.345, 0.72, 0.345, 0.6725, 0.345, 0.625, 0.345, 0.5775, 0.345, 0.53, 0.3565, 0.53, 0.3565, 0.72, 0.3565, 0.72, 0.3565, 0.53, 0.375, 0.53, 0.375, 0.72, 0.375, 0.72, 0.375, 0.53, 0.3935, 0.53, 0.3935, 0.72, 0.3935, 0.72, 0.3935, 0.53, 0.405, 0.53, 0.405, 0.72, 0.6552, 0.5302, 0.6552, 0.7198, 0.6436, 0.7198, 0.6436, 0.5302, 0.6436, 0.5302, 0.6436, 0.7198, 0.625, 0.7198, 0.625, 0.5302, 0.625, 0.5302, 0.625, 0.7198, 0.6065, 0.7198, 0.6065, 0.5302, 0.6065, 0.5302, 0.6065, 0.7198, 0.595, 0.7199, 0.595, 0.5301, 0.595, 0.7801, 0.405, 0.78, 0.405, 0.7685, 0.595, 0.7686, 0.595, 0.7686, 0.405, 0.7685, 0.4051, 0.75, 0.5951, 0.75, 0.5951, 0.75, 0.4051, 0.75, 0.405, 0.7315, 0.595, 0.7314, 0.595, 0.7314, 0.405, 0.7315, 0.405, 0.72, 0.595, 0.7199, 0.155, 0.72, 0.2025, 0.72, 0.25, 0.72, 0.2975, 0.72, 0.345, 0.72, 0.345, 0.7315, 0.155, 0.7315, 0.155, 0.7315, 0.345, 0.7315, 0.345, 0.75, 0.155, 0.75, 0.375, 0.97, 0.375, 0.78, 0.3935, 0.78, 0.3935, 0.97, 0.3935, 0.97, 0.3935, 0.78, 0.405, 0.78, 0.405, 0.97, 0.6552, 0.7198, 0.8448, 0.7198, 0.8448, 0.7314, 0.6552, 0.7314, 0.6552, 0.7314, 0.8448, 0.7314, 0.8448, 0.75, 0.6552, 0.75, 0.625, 0.7802, 0.625, 0.9698, 0.6065, 0.9698, 0.6065, 0.7802, 0.6065, 0.7802, 0.6065, 0.9698, 0.595, 0.9699, 0.595, 0.7801, 0.2975, 0.6725, 0.345, 0.6725, 0.345, 0.72, 0.2975, 0.72, 0.2025, 0.6725, 0.25, 0.6725, 0.25, 0.72, 0.2025, 0.72, 0.2025, 0.5775, 0.25, 0.5775, 0.25, 0.625, 0.2025, 0.625, 0.2975, 0.5775, 0.345, 0.5775, 0.345, 0.625, 0.2975, 0.625, 0.25, 0.5775, 0.2975, 0.5775, 0.2975, 0.625, 0.25, 0.625, 0.25, 0.53, 0.2975, 0.53, 0.2975, 0.5775, 0.25, 0.5775, 0.2975, 0.53, 0.345, 0.53, 0.345, 0.5775, 0.2975, 0.5775, 0.155, 0.5775, 0.2025, 0.5775, 0.2025, 0.625, 0.155, 0.625, 0.155, 0.53, 0.2025, 0.53, 0.2025, 0.5775, 0.155, 0.5775, 0.2025, 0.53, 0.25, 0.53, 0.25, 0.5775, 0.2025, 0.5775, 0.155, 0.6725, 0.2025, 0.6725, 0.2025, 0.72, 0.155, 0.72, 0.155, 0.625, 0.2025, 0.625, 0.2025, 0.6725, 0.155, 0.6725, 0.2025, 0.625, 0.25, 0.625, 0.25, 0.6725, 0.2025, 0.6725, 0.25, 0.6725, 0.2975, 0.6725, 0.2975, 0.72, 0.25, 0.72, 0.25, 0.625, 0.2975, 0.625, 0.2975, 0.6725, 0.25, 0.6725, 0.2975, 0.625, 0.345, 0.625, 0.345, 0.6725, 0.2975, 0.6725])
me_cube_002.materials.append(mat_material_001)
me_cube_002.materials.append(mat_material_002)
me_cube_002.update()
me_cylinder_001 = bpy.data.meshes.new('Cylinder.001')
me_cylinder_001.from_pydata([(0.0, 1.0, -1.0), (0.0, 1.0, 1.0), (0.1951, 0.9808, -1.0), (0.1951, 0.9808, 1.0), (0.3827, 0.9239, -1.0), (0.3827, 0.9239, 1.0), (0.5556, 0.8315, -1.0), (0.5556, 0.8315, 1.0), (0.7071, 0.7071, -1.0), (0.7071, 0.7071, 1.0), (0.8315, 0.5556, -1.0), (0.8315, 0.5556, 1.0), (0.9239, 0.3827, -1.0), (0.9239, 0.3827, 1.0), (0.9808, 0.1951, -1.0), (0.9808, 0.1951, 1.0), (1.0, 0.0, -1.0), (1.0, 0.0, 1.0), (0.9808, -0.1951, -1.0), (0.9808, -0.1951, 1.0), (0.9239, -0.3827, -1.0), (0.9239, -0.3827, 1.0), (0.8315, -0.5556, -1.0), (0.8315, -0.5556, 1.0), (0.7071, -0.7071, -1.0), (0.7071, -0.7071, 1.0), (0.5556, -0.8315, -1.0), (0.5556, -0.8315, 1.0), (0.3827, -0.9239, -1.0), (0.3827, -0.9239, 1.0), (0.1951, -0.9808, -1.0), (0.1951, -0.9808, 1.0), (0.0, -1.0, -1.0), (0.0, -1.0, 1.0), (-0.1951, -0.9808, -1.0), (-0.1951, -0.9808, 1.0), (-0.3827, -0.9239, -1.0), (-0.3827, -0.9239, 1.0), (-0.5556, -0.8315, -1.0), (-0.5556, -0.8315, 1.0), (-0.7071, -0.7071, -1.0), (-0.7071, -0.7071, 1.0), (-0.8315, -0.5556, -1.0), (-0.8315, -0.5556, 1.0), (-0.9239, -0.3827, -1.0), (-0.9239, -0.3827, 1.0), (-0.9808, -0.1951, -1.0), (-0.9808, -0.1951, 1.0), (-1.0, 0.0, -1.0), (-1.0, 0.0, 1.0), (-0.9808, 0.1951, -1.0), (-0.9808, 0.1951, 1.0), (-0.9239, 0.3827, -1.0), (-0.9239, 0.3827, 1.0), (-0.8315, 0.5556, -1.0), (-0.8315, 0.5556, 1.0), (-0.7071, 0.7071, -1.0), (-0.7071, 0.7071, 1.0), (-0.5556, 0.8315, -1.0), (-0.5556, 0.8315, 1.0), (-0.3827, 0.9239, -1.0), (-0.3827, 0.9239, 1.0), (-0.1951, 0.9808, -1.0), (-0.1951, 0.9808, 1.0)], [], [(0, 1, 3, 2), (2, 3, 5, 4), (4, 5, 7, 6), (6, 7, 9, 8), (8, 9, 11, 10), (10, 11, 13, 12), (12, 13, 15, 14), (14, 15, 17, 16), (16, 17, 19, 18), (18, 19, 21, 20), (20, 21, 23, 22), (22, 23, 25, 24), (24, 25, 27, 26), (26, 27, 29, 28), (28, 29, 31, 30), (30, 31, 33, 32), (32, 33, 35, 34), (34, 35, 37, 36), (36, 37, 39, 38), (38, 39, 41, 40), (40, 41, 43, 42), (42, 43, 45, 44), (44, 45, 47, 46), (46, 47, 49, 48), (48, 49, 51, 50), (50, 51, 53, 52), (52, 53, 55, 54), (54, 55, 57, 56), (56, 57, 59, 58), (58, 59, 61, 60), (3, 1, 63, 61, 59, 57, 55, 53, 51, 49, 47, 45, 43, 41, 39, 37, 35, 33, 31, 29, 27, 25, 23, 21, 19, 17, 15, 13, 11, 9, 7, 5), (60, 61, 63, 62), (62, 63, 1, 0), (0, 2, 4, 6, 8, 10, 12, 14, 16, 18, 20, 22, 24, 26, 28, 30, 32, 34, 36, 38, 40, 42, 44, 46, 48, 50, 52, 54, 56, 58, 60, 62)])
_uv = me_cylinder_001.uv_layers.new(name='UVMap')
_uv.uv.foreach_set('vector', [1.0, 0.5, 1.0, 1.0, 0.9688, 1.0, 0.9688, 0.5, 0.9688, 0.5, 0.9688, 1.0, 0.9375, 1.0, 0.9375, 0.5, 0.9375, 0.5, 0.9375, 1.0, 0.9062, 1.0, 0.9062, 0.5, 0.9062, 0.5, 0.9062, 1.0, 0.875, 1.0, 0.875, 0.5, 0.875, 0.5, 0.875, 1.0, 0.8438, 1.0, 0.8438, 0.5, 0.8438, 0.5, 0.8438, 1.0, 0.8125, 1.0, 0.8125, 0.5, 0.8125, 0.5, 0.8125, 1.0, 0.7812, 1.0, 0.7812, 0.5, 0.7812, 0.5, 0.7812, 1.0, 0.75, 1.0, 0.75, 0.5, 0.75, 0.5, 0.75, 1.0, 0.7188, 1.0, 0.7188, 0.5, 0.7188, 0.5, 0.7188, 1.0, 0.6875, 1.0, 0.6875, 0.5, 0.6875, 0.5, 0.6875, 1.0, 0.6562, 1.0, 0.6562, 0.5, 0.6562, 0.5, 0.6562, 1.0, 0.625, 1.0, 0.625, 0.5, 0.625, 0.5, 0.625, 1.0, 0.5938, 1.0, 0.5938, 0.5, 0.5938, 0.5, 0.5938, 1.0, 0.5625, 1.0, 0.5625, 0.5, 0.5625, 0.5, 0.5625, 1.0, 0.5312, 1.0, 0.5312, 0.5, 0.5312, 0.5, 0.5312, 1.0, 0.5, 1.0, 0.5, 0.5, 0.5, 0.5, 0.5, 1.0, 0.4688, 1.0, 0.4688, 0.5, 0.4688, 0.5, 0.4688, 1.0, 0.4375, 1.0, 0.4375, 0.5, 0.4375, 0.5, 0.4375, 1.0, 0.4062, 1.0, 0.4062, 0.5, 0.4062, 0.5, 0.4062, 1.0, 0.375, 1.0, 0.375, 0.5, 0.375, 0.5, 0.375, 1.0, 0.3438, 1.0, 0.3438, 0.5, 0.3438, 0.5, 0.3438, 1.0, 0.3125, 1.0, 0.3125, 0.5, 0.3125, 0.5, 0.3125, 1.0, 0.2812, 1.0, 0.2812, 0.5, 0.2812, 0.5, 0.2812, 1.0, 0.25, 1.0, 0.25, 0.5, 0.25, 0.5, 0.25, 1.0, 0.2188, 1.0, 0.2188, 0.5, 0.2188, 0.5, 0.2188, 1.0, 0.1875, 1.0, 0.1875, 0.5, 0.1875, 0.5, 0.1875, 1.0, 0.1562, 1.0, 0.1562, 0.5, 0.1562, 0.5, 0.1562, 1.0, 0.125, 1.0, 0.125, 0.5, 0.125, 0.5, 0.125, 1.0, 0.09375, 1.0, 0.09375, 0.5, 0.09375, 0.5, 0.09375, 1.0, 0.0625, 1.0, 0.0625, 0.5, 0.2968, 0.4854, 0.25, 0.49, 0.2032, 0.4854, 0.1582, 0.4717, 0.1167, 0.4496, 0.08029, 0.4197, 0.05045, 0.3833, 0.02827, 0.3418, 0.01461, 0.2968, 0.01, 0.25, 0.01461, 0.2032, 0.02827, 0.1582, 0.05045, 0.1167, 0.08029, 0.08029, 0.1167, 0.05045, 0.1582, 0.02827, 0.2032, 0.01461, 0.25, 0.01, 0.2968, 0.01461, 0.3418, 0.02827, 0.3833, 0.05045, 0.4197, 0.08029, 0.4496, 0.1167, 0.4717, 0.1582, 0.4854, 0.2032, 0.49, 0.25, 0.4854, 0.2968, 0.4717, 0.3418, 0.4496, 0.3833, 0.4197, 0.4197, 0.3833, 0.4496, 0.3418, 0.4717, 0.0625, 0.5, 0.0625, 1.0, 0.03125, 1.0, 0.03125, 0.5, 0.03125, 0.5, 0.03125, 1.0, 0.0, 1.0, 0.0, 0.5, 0.75, 0.49, 0.7968, 0.4854, 0.8418, 0.4717, 0.8833, 0.4496, 0.9197, 0.4197, 0.9496, 0.3833, 0.9717, 0.3418, 0.9854, 0.2968, 0.99, 0.25, 0.9854, 0.2032, 0.9717, 0.1582, 0.9496, 0.1167, 0.9197, 0.08029, 0.8833, 0.05045, 0.8418, 0.02827, 0.7968, 0.01461, 0.75, 0.01, 0.7032, 0.01461, 0.6582, 0.02827, 0.6167, 0.05045, 0.5803, 0.08029, 0.5504, 0.1167, 0.5283, 0.1582, 0.5146, 0.2032, 0.51, 0.25, 0.5146, 0.2968, 0.5283, 0.3418, 0.5504, 0.3833, 0.5803, 0.4197, 0.6167, 0.4496, 0.6582, 0.4717, 0.7032, 0.4854])
me_cylinder_001.update()
me_cylinder_002 = bpy.data.meshes.new('Cylinder.002')
me_cylinder_002.from_pydata([(-1.211e-08, 1.0, -1.0), (-1.211e-08, 1.0, 1.0), (0.1951, 0.9808, -1.0), (0.1951, 0.9808, 1.0), (0.3827, 0.9239, -1.0), (0.3827, 0.9239, 1.0), (0.5556, 0.8315, -1.0), (0.5556, 0.8315, 1.0), (0.7071, 0.7071, -1.0), (0.7071, 0.7071, 1.0), (0.8315, 0.5556, -1.0), (0.8315, 0.5556, 1.0), (0.9239, 0.3827, -1.0), (0.9239, 0.3827, 1.0), (0.9808, 0.1951, -1.0), (0.9808, 0.1951, 1.0), (1.0, 0.0, -1.0), (1.0, 0.0, 1.0), (0.9808, -0.1951, -1.0), (0.9808, -0.1951, 1.0), (0.9239, -0.3827, -1.0), (0.9239, -0.3827, 1.0), (0.8315, -0.5556, -1.0), (0.8315, -0.5556, 1.0), (0.7071, -0.7071, -1.0), (0.7071, -0.7071, 1.0), (0.5556, -0.8315, -1.0), (0.5556, -0.8315, 1.0), (0.3827, -0.9239, -1.0), (0.3827, -0.9239, 1.0), (0.1951, -0.9808, -1.0), (0.1951, -0.9808, 1.0), (-1.211e-08, -1.0, -1.0), (-1.211e-08, -1.0, 1.0), (-0.1951, -0.9808, -1.0), (-0.1951, -0.9808, 1.0), (-0.3827, -0.9239, -1.0), (-0.3827, -0.9239, 1.0), (-0.5556, -0.8315, -1.0), (-0.5556, -0.8315, 1.0), (-0.7071, -0.7071, -1.0), (-0.7071, -0.7071, 1.0), (-0.8315, -0.5556, -1.0), (-0.8315, -0.5556, 1.0), (-0.9239, -0.3827, -1.0), (-0.9239, -0.3827, 1.0), (-0.9808, -0.1951, -1.0), (-0.9808, -0.1951, 1.0), (-1.0, 0.0, -1.0), (-1.0, 0.0, 1.0), (-0.9808, 0.1951, -1.0), (-0.9808, 0.1951, 1.0), (-0.9239, 0.3827, -1.0), (-0.9239, 0.3827, 1.0), (-0.8315, 0.5556, -1.0), (-0.8315, 0.5556, 1.0), (-0.7071, 0.7071, -1.0), (-0.7071, 0.7071, 1.0), (-0.5556, 0.8315, -1.0), (-0.5556, 0.8315, 1.0), (-0.3827, 0.9239, -1.0), (-0.3827, 0.9239, 1.0), (-0.1951, 0.9808, -1.0), (-0.1951, 0.9808, 1.0)], [], [(0, 1, 3, 2), (2, 3, 5, 4), (4, 5, 7, 6), (6, 7, 9, 8), (8, 9, 11, 10), (10, 11, 13, 12), (12, 13, 15, 14), (14, 15, 17, 16), (16, 17, 19, 18), (18, 19, 21, 20), (20, 21, 23, 22), (22, 23, 25, 24), (24, 25, 27, 26), (26, 27, 29, 28), (28, 29, 31, 30), (30, 31, 33, 32), (32, 33, 35, 34), (34, 35, 37, 36), (36, 37, 39, 38), (38, 39, 41, 40), (40, 41, 43, 42), (42, 43, 45, 44), (44, 45, 47, 46), (46, 47, 49, 48), (48, 49, 51, 50), (50, 51, 53, 52), (52, 53, 55, 54), (54, 55, 57, 56), (56, 57, 59, 58), (58, 59, 61, 60), (3, 1, 63, 61, 59, 57, 55, 53, 51, 49, 47, 45, 43, 41, 39, 37, 35, 33, 31, 29, 27, 25, 23, 21, 19, 17, 15, 13, 11, 9, 7, 5), (60, 61, 63, 62), (62, 63, 1, 0), (0, 2, 4, 6, 8, 10, 12, 14, 16, 18, 20, 22, 24, 26, 28, 30, 32, 34, 36, 38, 40, 42, 44, 46, 48, 50, 52, 54, 56, 58, 60, 62)])
_uv = me_cylinder_002.uv_layers.new(name='UVMap')
_uv.uv.foreach_set('vector', [1.0, 0.5, 1.0, 1.0, 0.9688, 1.0, 0.9688, 0.5, 0.9688, 0.5, 0.9688, 1.0, 0.9375, 1.0, 0.9375, 0.5, 0.9375, 0.5, 0.9375, 1.0, 0.9062, 1.0, 0.9062, 0.5, 0.9062, 0.5, 0.9062, 1.0, 0.875, 1.0, 0.875, 0.5, 0.875, 0.5, 0.875, 1.0, 0.8438, 1.0, 0.8438, 0.5, 0.8438, 0.5, 0.8438, 1.0, 0.8125, 1.0, 0.8125, 0.5, 0.8125, 0.5, 0.8125, 1.0, 0.7812, 1.0, 0.7812, 0.5, 0.7812, 0.5, 0.7812, 1.0, 0.75, 1.0, 0.75, 0.5, 0.75, 0.5, 0.75, 1.0, 0.7188, 1.0, 0.7188, 0.5, 0.7188, 0.5, 0.7188, 1.0, 0.6875, 1.0, 0.6875, 0.5, 0.6875, 0.5, 0.6875, 1.0, 0.6562, 1.0, 0.6562, 0.5, 0.6562, 0.5, 0.6562, 1.0, 0.625, 1.0, 0.625, 0.5, 0.625, 0.5, 0.625, 1.0, 0.5938, 1.0, 0.5938, 0.5, 0.5938, 0.5, 0.5938, 1.0, 0.5625, 1.0, 0.5625, 0.5, 0.5625, 0.5, 0.5625, 1.0, 0.5312, 1.0, 0.5312, 0.5, 0.5312, 0.5, 0.5312, 1.0, 0.5, 1.0, 0.5, 0.5, 0.5, 0.5, 0.5, 1.0, 0.4688, 1.0, 0.4688, 0.5, 0.4688, 0.5, 0.4688, 1.0, 0.4375, 1.0, 0.4375, 0.5, 0.4375, 0.5, 0.4375, 1.0, 0.4062, 1.0, 0.4062, 0.5, 0.4062, 0.5, 0.4062, 1.0, 0.375, 1.0, 0.375, 0.5, 0.375, 0.5, 0.375, 1.0, 0.3438, 1.0, 0.3438, 0.5, 0.3438, 0.5, 0.3438, 1.0, 0.3125, 1.0, 0.3125, 0.5, 0.3125, 0.5, 0.3125, 1.0, 0.2812, 1.0, 0.2812, 0.5, 0.2812, 0.5, 0.2812, 1.0, 0.25, 1.0, 0.25, 0.5, 0.25, 0.5, 0.25, 1.0, 0.2188, 1.0, 0.2188, 0.5, 0.2188, 0.5, 0.2188, 1.0, 0.1875, 1.0, 0.1875, 0.5, 0.1875, 0.5, 0.1875, 1.0, 0.1562, 1.0, 0.1562, 0.5, 0.1562, 0.5, 0.1562, 1.0, 0.125, 1.0, 0.125, 0.5, 0.125, 0.5, 0.125, 1.0, 0.09375, 1.0, 0.09375, 0.5, 0.09375, 0.5, 0.09375, 1.0, 0.0625, 1.0, 0.0625, 0.5, 0.2968, 0.4854, 0.25, 0.49, 0.2032, 0.4854, 0.1582, 0.4717, 0.1167, 0.4496, 0.08029, 0.4197, 0.05045, 0.3833, 0.02827, 0.3418, 0.01461, 0.2968, 0.01, 0.25, 0.01461, 0.2032, 0.02827, 0.1582, 0.05045, 0.1167, 0.08029, 0.08029, 0.1167, 0.05045, 0.1582, 0.02827, 0.2032, 0.01461, 0.25, 0.01, 0.2968, 0.01461, 0.3418, 0.02827, 0.3833, 0.05045, 0.4197, 0.08029, 0.4496, 0.1167, 0.4717, 0.1582, 0.4854, 0.2032, 0.49, 0.25, 0.4854, 0.2968, 0.4717, 0.3418, 0.4496, 0.3833, 0.4197, 0.4197, 0.3833, 0.4496, 0.3418, 0.4717, 0.0625, 0.5, 0.0625, 1.0, 0.03125, 1.0, 0.03125, 0.5, 0.03125, 0.5, 0.03125, 1.0, 0.0, 1.0, 0.0, 0.5, 0.75, 0.49, 0.7968, 0.4854, 0.8418, 0.4717, 0.8833, 0.4496, 0.9197, 0.4197, 0.9496, 0.3833, 0.9717, 0.3418, 0.9854, 0.2968, 0.99, 0.25, 0.9854, 0.2032, 0.9717, 0.1582, 0.9496, 0.1167, 0.9197, 0.08029, 0.8833, 0.05045, 0.8418, 0.02827, 0.7968, 0.01461, 0.75, 0.01, 0.7032, 0.01461, 0.6582, 0.02827, 0.6167, 0.05045, 0.5803, 0.08029, 0.5504, 0.1167, 0.5283, 0.1582, 0.5146, 0.2032, 0.51, 0.25, 0.5146, 0.2968, 0.5283, 0.3418, 0.5504, 0.3833, 0.5803, 0.4197, 0.6167, 0.4496, 0.6582, 0.4717, 0.7032, 0.4854])
me_cylinder_002.update()
me_cylinder_003 = bpy.data.meshes.new('Cylinder.003')
me_cylinder_003.from_pydata([(-1.211e-08, 1.0, -1.0), (-1.211e-08, 1.0, 1.0), (0.1951, 0.9808, -1.0), (0.1951, 0.9808, 1.0), (0.3827, 0.9239, -1.0), (0.3827, 0.9239, 1.0), (0.5556, 0.8315, -1.0), (0.5556, 0.8315, 1.0), (0.7071, 0.7071, -1.0), (0.7071, 0.7071, 1.0), (0.8315, 0.5556, -1.0), (0.8315, 0.5556, 1.0), (0.9239, 0.3827, -1.0), (0.9239, 0.3827, 1.0), (0.9808, 0.1951, -1.0), (0.9808, 0.1951, 1.0), (1.0, 2.384e-07, -1.0), (1.0, 2.384e-07, 1.0), (0.9808, -0.1951, -1.0), (0.9808, -0.1951, 1.0), (0.9239, -0.3827, -1.0), (0.9239, -0.3827, 1.0), (0.8315, -0.5556, -1.0), (0.8315, -0.5556, 1.0), (0.7071, -0.7071, -1.0), (0.7071, -0.7071, 1.0), (0.5556, -0.8315, -1.0), (0.5556, -0.8315, 1.0), (0.3827, -0.9239, -1.0), (0.3827, -0.9239, 1.0), (0.1951, -0.9808, -1.0), (0.1951, -0.9808, 1.0), (-1.211e-08, -1.0, -1.0), (-1.211e-08, -1.0, 1.0), (-0.1951, -0.9808, -1.0), (-0.1951, -0.9808, 1.0), (-0.3827, -0.9239, -1.0), (-0.3827, -0.9239, 1.0), (-0.5556, -0.8315, -1.0), (-0.5556, -0.8315, 1.0), (-0.7071, -0.7071, -1.0), (-0.7071, -0.7071, 1.0), (-0.8315, -0.5556, -1.0), (-0.8315, -0.5556, 1.0), (-0.9239, -0.3827, -1.0), (-0.9239, -0.3827, 1.0), (-0.9808, -0.1951, -1.0), (-0.9808, -0.1951, 1.0), (-1.0, 2.384e-07, -1.0), (-1.0, 2.384e-07, 1.0), (-0.9808, 0.1951, -1.0), (-0.9808, 0.1951, 1.0), (-0.9239, 0.3827, -1.0), (-0.9239, 0.3827, 1.0), (-0.8315, 0.5556, -1.0), (-0.8315, 0.5556, 1.0), (-0.7071, 0.7071, -1.0), (-0.7071, 0.7071, 1.0), (-0.5556, 0.8315, -1.0), (-0.5556, 0.8315, 1.0), (-0.3827, 0.9239, -1.0), (-0.3827, 0.9239, 1.0), (-0.1951, 0.9808, -1.0), (-0.1951, 0.9808, 1.0)], [], [(0, 1, 3, 2), (2, 3, 5, 4), (4, 5, 7, 6), (6, 7, 9, 8), (8, 9, 11, 10), (10, 11, 13, 12), (12, 13, 15, 14), (14, 15, 17, 16), (16, 17, 19, 18), (18, 19, 21, 20), (20, 21, 23, 22), (22, 23, 25, 24), (24, 25, 27, 26), (26, 27, 29, 28), (28, 29, 31, 30), (30, 31, 33, 32), (32, 33, 35, 34), (34, 35, 37, 36), (36, 37, 39, 38), (38, 39, 41, 40), (40, 41, 43, 42), (42, 43, 45, 44), (44, 45, 47, 46), (46, 47, 49, 48), (48, 49, 51, 50), (50, 51, 53, 52), (52, 53, 55, 54), (54, 55, 57, 56), (56, 57, 59, 58), (58, 59, 61, 60), (3, 1, 63, 61, 59, 57, 55, 53, 51, 49, 47, 45, 43, 41, 39, 37, 35, 33, 31, 29, 27, 25, 23, 21, 19, 17, 15, 13, 11, 9, 7, 5), (60, 61, 63, 62), (62, 63, 1, 0), (0, 2, 4, 6, 8, 10, 12, 14, 16, 18, 20, 22, 24, 26, 28, 30, 32, 34, 36, 38, 40, 42, 44, 46, 48, 50, 52, 54, 56, 58, 60, 62)])
_uv = me_cylinder_003.uv_layers.new(name='UVMap')
_uv.uv.foreach_set('vector', [1.0, 0.5, 1.0, 1.0, 0.9688, 1.0, 0.9688, 0.5, 0.9688, 0.5, 0.9688, 1.0, 0.9375, 1.0, 0.9375, 0.5, 0.9375, 0.5, 0.9375, 1.0, 0.9062, 1.0, 0.9062, 0.5, 0.9062, 0.5, 0.9062, 1.0, 0.875, 1.0, 0.875, 0.5, 0.875, 0.5, 0.875, 1.0, 0.8438, 1.0, 0.8438, 0.5, 0.8438, 0.5, 0.8438, 1.0, 0.8125, 1.0, 0.8125, 0.5, 0.8125, 0.5, 0.8125, 1.0, 0.7812, 1.0, 0.7812, 0.5, 0.7812, 0.5, 0.7812, 1.0, 0.75, 1.0, 0.75, 0.5, 0.75, 0.5, 0.75, 1.0, 0.7188, 1.0, 0.7188, 0.5, 0.7188, 0.5, 0.7188, 1.0, 0.6875, 1.0, 0.6875, 0.5, 0.6875, 0.5, 0.6875, 1.0, 0.6562, 1.0, 0.6562, 0.5, 0.6562, 0.5, 0.6562, 1.0, 0.625, 1.0, 0.625, 0.5, 0.625, 0.5, 0.625, 1.0, 0.5938, 1.0, 0.5938, 0.5, 0.5938, 0.5, 0.5938, 1.0, 0.5625, 1.0, 0.5625, 0.5, 0.5625, 0.5, 0.5625, 1.0, 0.5312, 1.0, 0.5312, 0.5, 0.5312, 0.5, 0.5312, 1.0, 0.5, 1.0, 0.5, 0.5, 0.5, 0.5, 0.5, 1.0, 0.4688, 1.0, 0.4688, 0.5, 0.4688, 0.5, 0.4688, 1.0, 0.4375, 1.0, 0.4375, 0.5, 0.4375, 0.5, 0.4375, 1.0, 0.4062, 1.0, 0.4062, 0.5, 0.4062, 0.5, 0.4062, 1.0, 0.375, 1.0, 0.375, 0.5, 0.375, 0.5, 0.375, 1.0, 0.3438, 1.0, 0.3438, 0.5, 0.3438, 0.5, 0.3438, 1.0, 0.3125, 1.0, 0.3125, 0.5, 0.3125, 0.5, 0.3125, 1.0, 0.2812, 1.0, 0.2812, 0.5, 0.2812, 0.5, 0.2812, 1.0, 0.25, 1.0, 0.25, 0.5, 0.25, 0.5, 0.25, 1.0, 0.2188, 1.0, 0.2188, 0.5, 0.2188, 0.5, 0.2188, 1.0, 0.1875, 1.0, 0.1875, 0.5, 0.1875, 0.5, 0.1875, 1.0, 0.1562, 1.0, 0.1562, 0.5, 0.1562, 0.5, 0.1562, 1.0, 0.125, 1.0, 0.125, 0.5, 0.125, 0.5, 0.125, 1.0, 0.09375, 1.0, 0.09375, 0.5, 0.09375, 0.5, 0.09375, 1.0, 0.0625, 1.0, 0.0625, 0.5, 0.2968, 0.4854, 0.25, 0.49, 0.2032, 0.4854, 0.1582, 0.4717, 0.1167, 0.4496, 0.08029, 0.4197, 0.05045, 0.3833, 0.02827, 0.3418, 0.01461, 0.2968, 0.01, 0.25, 0.01461, 0.2032, 0.02827, 0.1582, 0.05045, 0.1167, 0.08029, 0.08029, 0.1167, 0.05045, 0.1582, 0.02827, 0.2032, 0.01461, 0.25, 0.01, 0.2968, 0.01461, 0.3418, 0.02827, 0.3833, 0.05045, 0.4197, 0.08029, 0.4496, 0.1167, 0.4717, 0.1582, 0.4854, 0.2032, 0.49, 0.25, 0.4854, 0.2968, 0.4717, 0.3418, 0.4496, 0.3833, 0.4197, 0.4197, 0.3833, 0.4496, 0.3418, 0.4717, 0.0625, 0.5, 0.0625, 1.0, 0.03125, 1.0, 0.03125, 0.5, 0.03125, 0.5, 0.03125, 1.0, 0.0, 1.0, 0.0, 0.5, 0.75, 0.49, 0.7968, 0.4854, 0.8418, 0.4717, 0.8833, 0.4496, 0.9197, 0.4197, 0.9496, 0.3833, 0.9717, 0.3418, 0.9854, 0.2968, 0.99, 0.25, 0.9854, 0.2032, 0.9717, 0.1582, 0.9496, 0.1167, 0.9197, 0.08029, 0.8833, 0.05045, 0.8418, 0.02827, 0.7968, 0.01461, 0.75, 0.01, 0.7032, 0.01461, 0.6582, 0.02827, 0.6167, 0.05045, 0.5803, 0.08029, 0.5504, 0.1167, 0.5283, 0.1582, 0.5146, 0.2032, 0.51, 0.25, 0.5146, 0.2968, 0.5283, 0.3418, 0.5504, 0.3833, 0.5803, 0.4197, 0.6167, 0.4496, 0.6582, 0.4717, 0.7032, 0.4854])
me_cylinder_003.update()

# ---- curves / text
txt_text = bpy.data.curves.new('Text', 'FONT')
txt_text.dimensions = '2D'
txt_text.body = 'Emergency\n Override'

# ---- objects
ob_cube = bpy.data.objects.new('Cube', me_cube_001)
ob_cube_001 = bpy.data.objects.new('Cube.001', me_cube_002)
ob_cylinder = bpy.data.objects.new('Cylinder', me_cylinder_001)
ob_text = bpy.data.objects.new('Text', txt_text)
ob_cylinder_001 = bpy.data.objects.new('Cylinder.001', me_cylinder_002)
ob_cylinder_002 = bpy.data.objects.new('Cylinder.002', me_cylinder_003)

# ---- transforms, parenting, visibility, modifiers, constraints
ob_cube.location = (-0.01915, 0.2347, 1.118)
ob_cube.scale = (0.2121, 0.2121, 0.06335)
ob_cube_001.location = (0.1587, 0.2216, 0.9727)
ob_cube_001.scale = (0.6621, 0.4432, -0.0527)
ob_cylinder.location = (0.697, 0.4937, 1.026)
ob_cylinder.scale = (0.07255, 0.07255, 0.004064)
ob_text.location = (0.4542, 0.5399, 1.027)
ob_text.rotation_euler = (0.0, -0.0, -1.571)
ob_text.scale = (0.1509, 0.1509, 0.1509)
_m = ob_text.modifiers.new('Solidify', 'SOLIDIFY')
_m.thickness = 0.07
ob_cylinder_001.location = (0.697, -0.08678, 1.026)
ob_cylinder_001.scale = (0.07255, 0.07255, 0.004064)
ob_cylinder_002.location = (0.697, 0.2034, 1.026)
ob_cylinder_002.scale = (0.07255, 0.07255, 0.004064)

# ---- collection membership
col_collection.objects.link(ob_cube)
col_collection.objects.link(ob_cube_001)
col_collection.objects.link(ob_cylinder)
col_collection.objects.link(ob_text)
col_collection.objects.link(ob_cylinder_001)
col_collection.objects.link(ob_cylinder_002)

# ---- scene / render settings (as saved in the file)
scene.frame_start = 1; scene.frame_end = 250; scene.frame_set(1)
scene.render.engine = 'BLENDER_EEVEE_NEXT'
scene.cycles.sampling_pattern = 'TABULATED_SOBOL'
scene.view_settings.view_transform = 'Filmic'
bpy.context.view_layer.update()

# ---- added for rendering (the .blend has no active camera and no usable light): camera, sun
cam_auto = bpy.data.cameras.new('AutoCamera')
cam_auto.lens = 50.0
cam_auto.sensor_width = 36.0
cam_auto.clip_end = 1000.0
ob_auto_camera = bpy.data.objects.new('AutoCamera', cam_auto)
scene.collection.objects.link(ob_auto_camera)
ob_auto_camera.location = (1.65171, -1.57, 2.24527)
ob_auto_camera.rotation_euler = (1.09748, -7.21219e-08, 0.694738)
scene.camera = ob_auto_camera
light_auto_sun = bpy.data.lights.new('AutoSun', 'SUN')
light_auto_sun.energy = 3.0
light_auto_sun.angle = 0.0523599
ob_auto_sun = bpy.data.objects.new('AutoSun', light_auto_sun)
scene.collection.objects.link(ob_auto_sun)
ob_auto_sun.rotation_euler = (0.872665, 0.174533, 0.523599)
bpy.context.view_layer.update()
